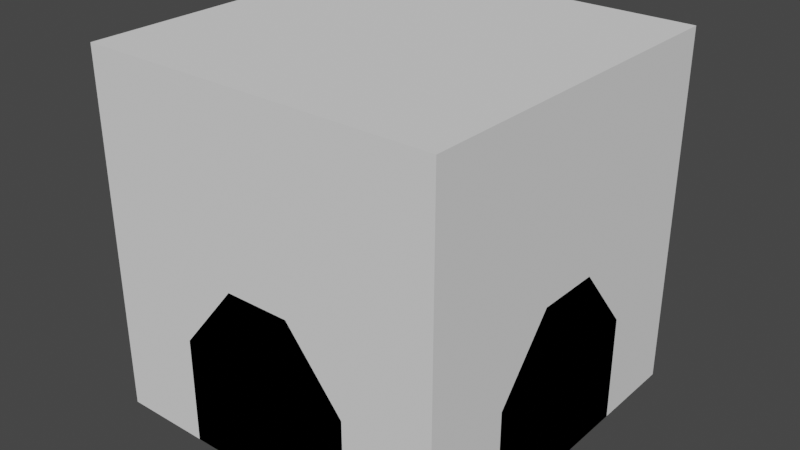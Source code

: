 # Source: Modules.blend  (saved by Blender 2.81.16; exported with 4.5.12 LTS)
import bpy
from mathutils import Matrix  # noqa: F401  (used for matrix-valued properties, if any)

bpy.ops.wm.read_factory_settings(use_empty=True)
scene = bpy.context.scene
scene.name = 'Scene'

# ---- collections
col_base = bpy.data.collections.new('Base'); scene.collection.children.link(col_base)
col_single = bpy.data.collections.new('Single'); scene.collection.children.link(col_single)
col_cap = bpy.data.collections.new('Cap'); scene.collection.children.link(col_cap)
col_double_long = bpy.data.collections.new('Double Long'); scene.collection.children.link(col_double_long)
col_double_corner = bpy.data.collections.new('Double Corner'); scene.collection.children.link(col_double_corner)
col_triple = bpy.data.collections.new('Triple'); scene.collection.children.link(col_triple)
col_quadruple = bpy.data.collections.new('Quadruple'); scene.collection.children.link(col_quadruple)

# ---- world
world_world = bpy.data.worlds.new('World'); scene.world = world_world
world_world.use_nodes = True; world_world.node_tree.nodes.clear()
_N = world_world.node_tree.nodes; _L = world_world.node_tree.links
n0 = _N.new('ShaderNodeOutputWorld'); n0.name = 'World Output'; n0.location = (300, 300)
n1 = _N.new('ShaderNodeBackground'); n1.name = 'Background'; n1.location = (10, 300)
n1.inputs[0].default_value = (0.05088, 0.05088, 0.05088, 1.0)
_L.new(n1.outputs[0], n0.inputs[0])
n0.is_active_output = True
world_world.color = (0.05088, 0.05088, 0.05088)
world_world.use_sun_shadow = False
world_world.sun_shadow_jitter_overblur = 0.0

# ---- meshes
me_cube_001 = bpy.data.meshes.new('Cube.001')
me_cube_001.from_pydata([(-0.5, -0.5, 0.0), (-0.5, -0.5, 1.0), (-0.5, 0.5, 0.0), (-0.5, 0.5, 1.0), (0.5, -0.5, 0.0), (0.5, -0.5, 1.0), (0.5, 0.5, 0.0), (0.5, 0.5, 1.0)], [], [(0, 1, 3, 2), (2, 3, 7, 6), (6, 7, 5, 4), (4, 5, 1, 0), (2, 6, 4, 0), (7, 3, 1, 5)])
_uv = me_cube_001.uv_layers.new(name='UVMap')
_uv.uv.foreach_set('vector', [0.375, 0.0, 0.625, 0.0, 0.625, 0.25, 0.375, 0.25, 0.375, 0.25, 0.625, 0.25, 0.625, 0.5, 0.375, 0.5, 0.375, 0.5, 0.625, 0.5, 0.625, 0.75, 0.375, 0.75, 0.375, 0.75, 0.625, 0.75, 0.625, 1.0, 0.375, 1.0, 0.125, 0.5, 0.375, 0.5, 0.375, 0.75, 0.125, 0.75, 0.625, 0.5, 0.875, 0.5, 0.875, 0.75, 0.625, 0.75])
me_cube_001.use_remesh_fix_poles = True
me_cube_001.use_remesh_preserve_attributes = False
me_cube_001.use_mirror_vertex_groups = False
me_cube_001.update()
me_plane_002 = bpy.data.meshes.new('Plane.002')
me_plane_002.from_pydata([(-1.0, -1.0, 0.0), (1.0, -1.0, 0.0), (-1.0, 1.0, 0.0), (1.0, 1.0, 0.0), (-0.5, -1.0, 0.0), (0.0, -1.0, 0.0), (0.5, -1.0, 0.0), (0.5, 1.0, 0.0), (0.0, 1.0, 0.0), (-0.5, 1.0, 0.0), (-1.0, 0.5, 0.0), (-1.0, 0.0, 0.0), (-1.0, -0.5, 0.0), (1.0, -0.5, 0.0), (1.0, 0.0, 0.0), (1.0, 0.5, 0.0), (-0.5, -0.5, 0.0), (-0.5, 0.0, 0.0), (-0.5, 0.5, 0.0), (0.0, -0.5, 0.0), (0.0, 0.0, 0.0), (0.0, 0.5, 0.0), (0.5, -0.5, 0.0), (0.5, 0.0, 0.0), (0.5, 0.5, 0.0)], [], [(24, 15, 3, 7), (10, 18, 9, 2), (18, 21, 8, 9), (21, 24, 7, 8), (5, 6, 22, 19), (19, 22, 23, 20), (20, 23, 24, 21), (4, 5, 19, 16), (16, 19, 20, 17), (17, 20, 21, 18), (0, 4, 16, 12), (12, 16, 17, 11), (11, 17, 18, 10), (6, 1, 13, 22), (22, 13, 14, 23), (23, 14, 15, 24)])
_uv = me_plane_002.uv_layers.new(name='UVMap')
_uv.uv.foreach_set('vector', [0.75, 0.75, 1.0, 0.75, 1.0, 1.0, 0.75, 1.0, 0.0, 0.75, 0.25, 0.75, 0.25, 1.0, 0.0, 1.0, 0.25, 0.75, 0.5, 0.75, 0.5, 1.0, 0.25, 1.0, 0.5, 0.75, 0.75, 0.75, 0.75, 1.0, 0.5, 1.0, 0.5, 0.0, 0.75, 0.0, 0.75, 0.25, 0.5, 0.25, 0.5, 0.25, 0.75, 0.25, 0.75, 0.5, 0.5, 0.5, 0.5, 0.5, 0.75, 0.5, 0.75, 0.75, 0.5, 0.75, 0.25, 0.0, 0.5, 0.0, 0.5, 0.25, 0.25, 0.25, 0.25, 0.25, 0.5, 0.25, 0.5, 0.5, 0.25, 0.5, 0.25, 0.5, 0.5, 0.5, 0.5, 0.75, 0.25, 0.75, 0.0, 0.0, 0.25, 0.0, 0.25, 0.25, 0.0, 0.25, 0.0, 0.25, 0.25, 0.25, 0.25, 0.5, 0.0, 0.5, 0.0, 0.5, 0.25, 0.5, 0.25, 0.75, 0.0, 0.75, 0.75, 0.0, 1.0, 0.0, 1.0, 0.25, 0.75, 0.25, 0.75, 0.25, 1.0, 0.25, 1.0, 0.5, 0.75, 0.5, 0.75, 0.5, 1.0, 0.5, 1.0, 0.75, 0.75, 0.75])
me_plane_002.use_remesh_fix_poles = True
me_plane_002.use_remesh_preserve_attributes = False
me_plane_002.use_mirror_vertex_groups = False
me_plane_002.update()
me_plane = bpy.data.meshes.new('Plane')
me_plane.from_pydata([(-0.25, -0.25, 0.0), (-0.25, 0.0, 0.0), (-0.25, 0.25, 0.0), (0.0, -0.25, 0.0), (0.0, 0.0, 0.0), (0.0, 0.25, 0.0), (0.25, -0.25, 0.0), (0.25, 0.0, 0.0), (0.25, 0.25, 0.0), (-0.25, -0.25, 0.2983), (-0.25, 0.0, 0.2983), (-0.25, 0.25, 0.2983), (0.0, -0.25, 0.2983), (0.0, 0.25, 0.2983), (0.25, -0.25, 0.2983), (0.25, 0.0, 0.2983), (0.25, 0.25, 0.2983), (-0.09061, -0.09061, 0.4933), (-0.09061, 0.0, 0.4933), (-0.09061, 0.09061, 0.4933), (0.0, -0.09061, 0.4933), (0.0, 0.0, 0.4933), (0.0, 0.09061, 0.4933), (0.09061, -0.09061, 0.4933), (0.09061, 0.0, 0.4933), (0.09061, 0.09061, 0.4933)], [], [(3, 4, 7, 6), (4, 5, 8, 7), (0, 1, 4, 3), (1, 2, 5, 4), (15, 16, 25, 24), (9, 12, 20, 17), (10, 9, 17, 18), (13, 11, 19, 22), (2, 1, 10, 11), (8, 5, 13, 16), (3, 6, 14, 12), (6, 7, 15, 14), (5, 2, 11, 13), (1, 0, 9, 10), (0, 3, 12, 9), (7, 8, 16, 15), (20, 23, 24, 21), (21, 24, 25, 22), (17, 20, 21, 18), (18, 21, 22, 19), (11, 10, 18, 19), (16, 13, 22, 25), (12, 14, 23, 20), (14, 15, 24, 23)])
_uv = me_plane.uv_layers.new(name='UVMap')
_uv.uv.foreach_set('vector', [0.5, 0.25, 0.5, 0.5, 0.75, 0.5, 0.75, 0.25, 0.5, 0.5, 0.5, 0.75, 0.75, 0.75, 0.75, 0.5, 0.25, 0.25, 0.25, 0.5, 0.5, 0.5, 0.5, 0.25, 0.25, 0.5, 0.25, 0.75, 0.5, 0.75, 0.5, 0.5, 0.75, 0.5, 0.75, 0.75, 0.75, 0.75, 0.75, 0.5, 0.25, 0.25, 0.5, 0.25, 0.5, 0.25, 0.25, 0.25, 0.25, 0.5, 0.25, 0.25, 0.25, 0.25, 0.25, 0.5, 0.5, 0.75, 0.25, 0.75, 0.25, 0.75, 0.5, 0.75, 0.25, 0.75, 0.25, 0.5, 0.25, 0.5, 0.25, 0.75, 0.75, 0.75, 0.5, 0.75, 0.5, 0.75, 0.75, 0.75, 0.5, 0.25, 0.75, 0.25, 0.75, 0.25, 0.5, 0.25, 0.75, 0.25, 0.75, 0.5, 0.75, 0.5, 0.75, 0.25, 0.5, 0.75, 0.25, 0.75, 0.25, 0.75, 0.5, 0.75, 0.25, 0.5, 0.25, 0.25, 0.25, 0.25, 0.25, 0.5, 0.25, 0.25, 0.5, 0.25, 0.5, 0.25, 0.25, 0.25, 0.75, 0.5, 0.75, 0.75, 0.75, 0.75, 0.75, 0.5, 0.5, 0.25, 0.75, 0.25, 0.75, 0.5, 0.5, 0.5, 0.5, 0.5, 0.75, 0.5, 0.75, 0.75, 0.5, 0.75, 0.25, 0.25, 0.5, 0.25, 0.5, 0.5, 0.25, 0.5, 0.25, 0.5, 0.5, 0.5, 0.5, 0.75, 0.25, 0.75, 0.25, 0.75, 0.25, 0.5, 0.25, 0.5, 0.25, 0.75, 0.75, 0.75, 0.5, 0.75, 0.5, 0.75, 0.75, 0.75, 0.5, 0.25, 0.75, 0.25, 0.75, 0.25, 0.5, 0.25, 0.75, 0.25, 0.75, 0.5, 0.75, 0.5, 0.75, 0.25])
me_plane.use_remesh_fix_poles = True
me_plane.use_remesh_preserve_attributes = False
me_plane.use_mirror_vertex_groups = False
me_plane.update()
me_plane_008 = bpy.data.meshes.new('Plane.008')
me_plane_008.from_pydata([(-0.25, -0.25, 0.0), (-0.25, 0.0, 0.0), (-0.25, 0.25, 0.0), (0.0, -0.25, 0.0), (0.0, 0.0, 0.0), (0.0, 0.25, 0.0), (0.5, -0.25, 0.0), (0.5, 0.0, 0.0), (0.5, 0.25, 0.0), (-0.25, -0.25, 0.2983), (-0.25, 0.0, 0.2983), (-0.25, 0.25, 0.2983), (0.0, -0.25, 0.2983), (0.0, 0.25, 0.2983), (0.5, -0.25, 0.2983), (0.5, 0.0, 0.2983), (0.5, 0.25, 0.2983), (-0.09061, -0.09061, 0.4933), (-0.09061, 0.0, 0.4933), (-0.09061, 0.09061, 0.4933), (0.0, -0.09061, 0.4933), (0.0, 0.0, 0.4933), (0.0, 0.09061, 0.4933), (0.5, -0.09061, 0.4933), (0.5, 0.0, 0.4933), (0.5, 0.09061, 0.4933)], [], [(3, 4, 7, 6), (4, 5, 8, 7), (0, 1, 4, 3), (1, 2, 5, 4), (15, 16, 25, 24), (9, 12, 20, 17), (10, 9, 17, 18), (13, 11, 19, 22), (2, 1, 10, 11), (8, 5, 13, 16), (3, 6, 14, 12), (6, 7, 15, 14), (5, 2, 11, 13), (1, 0, 9, 10), (0, 3, 12, 9), (7, 8, 16, 15), (20, 23, 24, 21), (21, 24, 25, 22), (17, 20, 21, 18), (18, 21, 22, 19), (11, 10, 18, 19), (16, 13, 22, 25), (12, 14, 23, 20), (14, 15, 24, 23)])
_uv = me_plane_008.uv_layers.new(name='UVMap')
_uv.uv.foreach_set('vector', [0.5, 0.25, 0.5, 0.5, 0.75, 0.5, 0.75, 0.25, 0.5, 0.5, 0.5, 0.75, 0.75, 0.75, 0.75, 0.5, 0.25, 0.25, 0.25, 0.5, 0.5, 0.5, 0.5, 0.25, 0.25, 0.5, 0.25, 0.75, 0.5, 0.75, 0.5, 0.5, 0.75, 0.5, 0.75, 0.75, 0.75, 0.75, 0.75, 0.5, 0.25, 0.25, 0.5, 0.25, 0.5, 0.25, 0.25, 0.25, 0.25, 0.5, 0.25, 0.25, 0.25, 0.25, 0.25, 0.5, 0.5, 0.75, 0.25, 0.75, 0.25, 0.75, 0.5, 0.75, 0.25, 0.75, 0.25, 0.5, 0.25, 0.5, 0.25, 0.75, 0.75, 0.75, 0.5, 0.75, 0.5, 0.75, 0.75, 0.75, 0.5, 0.25, 0.75, 0.25, 0.75, 0.25, 0.5, 0.25, 0.75, 0.25, 0.75, 0.5, 0.75, 0.5, 0.75, 0.25, 0.5, 0.75, 0.25, 0.75, 0.25, 0.75, 0.5, 0.75, 0.25, 0.5, 0.25, 0.25, 0.25, 0.25, 0.25, 0.5, 0.25, 0.25, 0.5, 0.25, 0.5, 0.25, 0.25, 0.25, 0.75, 0.5, 0.75, 0.75, 0.75, 0.75, 0.75, 0.5, 0.5, 0.25, 0.75, 0.25, 0.75, 0.5, 0.5, 0.5, 0.5, 0.5, 0.75, 0.5, 0.75, 0.75, 0.5, 0.75, 0.25, 0.25, 0.5, 0.25, 0.5, 0.5, 0.25, 0.5, 0.25, 0.5, 0.5, 0.5, 0.5, 0.75, 0.25, 0.75, 0.25, 0.75, 0.25, 0.5, 0.25, 0.5, 0.25, 0.75, 0.75, 0.75, 0.5, 0.75, 0.5, 0.75, 0.75, 0.75, 0.5, 0.25, 0.75, 0.25, 0.75, 0.25, 0.5, 0.25, 0.75, 0.25, 0.75, 0.5, 0.75, 0.5, 0.75, 0.25])
me_plane_008.use_remesh_fix_poles = True
me_plane_008.use_remesh_preserve_attributes = False
me_plane_008.use_mirror_vertex_groups = False
me_plane_008.update()
me_plane_004 = bpy.data.meshes.new('Plane.004')
me_plane_004.from_pydata([(0.0, -0.25, 0.2983), (-0.25, 0.25, 0.2983), (-0.25, -0.25, 0.2983), (0.5, 0.25, 0.2983), (0.5, 0.0, 0.2983), (0.5, -0.25, 0.2983), (-0.5, -0.25, 0.2983), (-0.5, 0.0, 0.2983), (-0.5, 0.25, 0.2983), (-0.5, 0.25, 0.0), (-0.5, 0.0, 0.0), (-0.5, -0.25, 0.0), (0.5, -0.25, 0.0), (0.5, 0.0, 0.0), (0.5, 0.25, 0.0), (-0.25, -0.25, 0.0), (-0.25, 0.0, 0.0), (-0.25, 0.25, 0.0), (0.0, -0.25, 0.0), (0.0, 0.0, 0.0), (0.0, 0.25, 0.0), (0.25, -0.25, 0.0), (0.25, 0.0, 0.0), (0.25, 0.25, 0.0), (0.0, 0.25, 0.2983), (0.25, -0.25, 0.2983), (0.25, 0.25, 0.2983), (0.0, -0.09061, 0.4933), (-0.25, 0.09061, 0.4933), (-0.25, 0.0, 0.4933), (-0.25, -0.09061, 0.4933), (0.5, 0.09061, 0.4933), (0.5, 0.0, 0.4933), (0.5, -0.09061, 0.4933), (-0.5, -0.09061, 0.4933), (-0.5, 0.0, 0.4933), (-0.5, 0.09061, 0.4933), (0.0, 0.0, 0.4933), (0.0, 0.09061, 0.4933), (0.25, -0.09061, 0.4933), (0.25, 0.0, 0.4933), (0.25, 0.09061, 0.4933)], [], [(25, 5, 33, 39), (8, 7, 35, 36), (2, 0, 27, 30), (26, 24, 38, 41), (1, 8, 36, 28), (18, 19, 22, 21), (19, 20, 23, 22), (5, 4, 32, 33), (15, 16, 19, 18), (16, 17, 20, 19), (3, 26, 41, 31), (11, 10, 16, 15), (10, 9, 17, 16), (4, 3, 31, 32), (21, 22, 13, 12), (22, 23, 14, 13), (10, 11, 6, 7), (14, 23, 26, 3), (17, 9, 8, 1), (20, 17, 1, 24), (23, 20, 24, 26), (21, 12, 5, 25), (12, 13, 4, 5), (11, 15, 2, 6), (15, 18, 0, 2), (9, 10, 7, 8), (18, 21, 25, 0), (13, 14, 3, 4), (34, 30, 29, 35), (35, 29, 28, 36), (27, 39, 40, 37), (37, 40, 41, 38), (30, 27, 37, 29), (29, 37, 38, 28), (40, 32, 31, 41), (39, 33, 32, 40), (0, 25, 39, 27), (6, 2, 30, 34), (7, 6, 34, 35), (24, 1, 28, 38)])
_uv = me_plane_004.uv_layers.new(name='UVMap')
_uv.uv.foreach_set('vector', [0.75, 0.25, 1.0, 0.25, 1.0, 0.25, 0.75, 0.25, 0.0, 0.75, 0.0, 0.5, 0.0, 0.5, 0.0, 0.75, 0.25, 0.25, 0.5, 0.25, 0.5, 0.25, 0.25, 0.25, 0.75, 0.75, 0.5, 0.75, 0.5, 0.75, 0.75, 0.75, 0.25, 0.75, 0.0, 0.75, 0.0, 0.75, 0.25, 0.75, 0.5, 0.25, 0.5, 0.5, 0.75, 0.5, 0.75, 0.25, 0.5, 0.5, 0.5, 0.75, 0.75, 0.75, 0.75, 0.5, 1.0, 0.25, 1.0, 0.5, 1.0, 0.5, 1.0, 0.25, 0.25, 0.25, 0.25, 0.5, 0.5, 0.5, 0.5, 0.25, 0.25, 0.5, 0.25, 0.75, 0.5, 0.75, 0.5, 0.5, 1.0, 0.75, 0.75, 0.75, 0.75, 0.75, 1.0, 0.75, 0.0, 0.25, 0.0, 0.5, 0.25, 0.5, 0.25, 0.25, 0.0, 0.5, 0.0, 0.75, 0.25, 0.75, 0.25, 0.5, 1.0, 0.5, 1.0, 0.75, 1.0, 0.75, 1.0, 0.5, 0.75, 0.25, 0.75, 0.5, 1.0, 0.5, 1.0, 0.25, 0.75, 0.5, 0.75, 0.75, 1.0, 0.75, 1.0, 0.5, 0.0, 0.5, 0.0, 0.25, 0.0, 0.25, 0.0, 0.5, 1.0, 0.75, 0.75, 0.75, 0.75, 0.75, 1.0, 0.75, 0.25, 0.75, 0.0, 0.75, 0.0, 0.75, 0.25, 0.75, 0.5, 0.75, 0.25, 0.75, 0.25, 0.75, 0.5, 0.75, 0.75, 0.75, 0.5, 0.75, 0.5, 0.75, 0.75, 0.75, 0.75, 0.25, 1.0, 0.25, 1.0, 0.25, 0.75, 0.25, 1.0, 0.25, 1.0, 0.5, 1.0, 0.5, 1.0, 0.25, 0.0, 0.25, 0.25, 0.25, 0.25, 0.25, 0.0, 0.25, 0.25, 0.25, 0.5, 0.25, 0.5, 0.25, 0.25, 0.25, 0.0, 0.75, 0.0, 0.5, 0.0, 0.5, 0.0, 0.75, 0.5, 0.25, 0.75, 0.25, 0.75, 0.25, 0.5, 0.25, 1.0, 0.5, 1.0, 0.75, 1.0, 0.75, 1.0, 0.5, 0.0, 0.25, 0.25, 0.25, 0.25, 0.5, 0.0, 0.5, 0.0, 0.5, 0.25, 0.5, 0.25, 0.75, 0.0, 0.75, 0.5, 0.25, 0.75, 0.25, 0.75, 0.5, 0.5, 0.5, 0.5, 0.5, 0.75, 0.5, 0.75, 0.75, 0.5, 0.75, 0.25, 0.25, 0.5, 0.25, 0.5, 0.5, 0.25, 0.5, 0.25, 0.5, 0.5, 0.5, 0.5, 0.75, 0.25, 0.75, 0.75, 0.5, 1.0, 0.5, 1.0, 0.75, 0.75, 0.75, 0.75, 0.25, 1.0, 0.25, 1.0, 0.5, 0.75, 0.5, 0.5, 0.25, 0.75, 0.25, 0.75, 0.25, 0.5, 0.25, 0.0, 0.25, 0.25, 0.25, 0.25, 0.25, 0.0, 0.25, 0.0, 0.5, 0.0, 0.25, 0.0, 0.25, 0.0, 0.5, 0.5, 0.75, 0.25, 0.75, 0.25, 0.75, 0.5, 0.75])
me_plane_004.use_remesh_fix_poles = True
me_plane_004.use_remesh_preserve_attributes = False
me_plane_004.use_mirror_vertex_groups = False
me_plane_004.update()
me_plane_005 = bpy.data.meshes.new('Plane.005')
me_plane_005.from_pydata([(0.25, 0.5, 0.0), (0.0, 0.5, 0.0), (-0.25, 0.5, 0.0), (0.5, -0.25, 0.0), (0.5, 0.0, 0.0), (0.5, 0.25, 0.0), (-0.25, -0.25, 0.0), (-0.25, 0.0, 0.0), (-0.25, 0.25, 0.0), (0.0, -0.25, 0.0), (0.0, 0.0, 0.0), (0.0, 0.25, 0.0), (0.25, -0.25, 0.0), (0.25, 0.0, 0.0), (0.25, 0.25, 0.0), (0.25, 0.5, 0.2983), (0.0, 0.5, 0.2983), (-0.25, 0.5, 0.2983), (0.5, -0.25, 0.2983), (0.5, 0.0, 0.2983), (0.5, 0.25, 0.2983), (-0.25, -0.25, 0.2983), (-0.25, 0.0, 0.2983), (-0.25, 0.25, 0.2983), (0.0, -0.25, 0.2983), (0.25, -0.25, 0.2983), (0.25, 0.25, 0.2983), (0.09061, 0.5, 0.4933), (0.0, 0.5, 0.4933), (-0.09061, 0.5, 0.4933), (0.5, -0.09061, 0.4933), (0.5, 0.0, 0.4933), (0.5, 0.09061, 0.4933), (-0.09061, -0.09061, 0.4933), (-0.09061, 0.0, 0.4933), (-0.09061, 0.09061, 0.4933), (0.0, -0.09061, 0.4933), (0.0, 0.0, 0.4933), (0.0, 0.09061, 0.4933), (0.09061, -0.09061, 0.4933), (0.09061, 0.0, 0.4933), (0.09061, 0.09061, 0.4933)], [], [(8, 2, 1, 11), (11, 1, 0, 14), (9, 10, 13, 12), (10, 11, 14, 13), (6, 7, 10, 9), (7, 8, 11, 10), (12, 13, 4, 3), (13, 14, 5, 4), (22, 21, 33, 34), (15, 16, 28, 27), (24, 25, 39, 36), (19, 20, 32, 31), (21, 24, 36, 33), (17, 23, 35, 29), (25, 18, 30, 39), (18, 19, 31, 30), (0, 1, 16, 15), (7, 6, 21, 22), (5, 14, 26, 20), (14, 0, 15, 26), (1, 2, 17, 16), (8, 7, 22, 23), (3, 4, 19, 18), (12, 3, 18, 25), (2, 8, 23, 17), (6, 9, 24, 21), (4, 5, 20, 19), (9, 12, 25, 24), (35, 38, 28, 29), (38, 41, 27, 28), (36, 39, 40, 37), (37, 40, 41, 38), (33, 36, 37, 34), (34, 37, 38, 35), (39, 30, 31, 40), (40, 31, 32, 41), (20, 26, 41, 32), (26, 15, 27, 41), (16, 17, 29, 28), (23, 22, 34, 35)])
_uv = me_plane_005.uv_layers.new(name='UVMap')
_uv.uv.foreach_set('vector', [0.25, 0.75, 0.25, 1.0, 0.5, 1.0, 0.5, 0.75, 0.5, 0.75, 0.5, 1.0, 0.75, 1.0, 0.75, 0.75, 0.5, 0.25, 0.5, 0.5, 0.75, 0.5, 0.75, 0.25, 0.5, 0.5, 0.5, 0.75, 0.75, 0.75, 0.75, 0.5, 0.25, 0.25, 0.25, 0.5, 0.5, 0.5, 0.5, 0.25, 0.25, 0.5, 0.25, 0.75, 0.5, 0.75, 0.5, 0.5, 0.75, 0.25, 0.75, 0.5, 1.0, 0.5, 1.0, 0.25, 0.75, 0.5, 0.75, 0.75, 1.0, 0.75, 1.0, 0.5, 0.25, 0.5, 0.25, 0.25, 0.25, 0.25, 0.25, 0.5, 0.75, 1.0, 0.5, 1.0, 0.5, 1.0, 0.75, 1.0, 0.5, 0.25, 0.75, 0.25, 0.75, 0.25, 0.5, 0.25, 1.0, 0.5, 1.0, 0.75, 1.0, 0.75, 1.0, 0.5, 0.25, 0.25, 0.5, 0.25, 0.5, 0.25, 0.25, 0.25, 0.25, 1.0, 0.25, 0.75, 0.25, 0.75, 0.25, 1.0, 0.75, 0.25, 1.0, 0.25, 1.0, 0.25, 0.75, 0.25, 1.0, 0.25, 1.0, 0.5, 1.0, 0.5, 1.0, 0.25, 0.75, 1.0, 0.5, 1.0, 0.5, 1.0, 0.75, 1.0, 0.25, 0.5, 0.25, 0.25, 0.25, 0.25, 0.25, 0.5, 1.0, 0.75, 0.75, 0.75, 0.75, 0.75, 1.0, 0.75, 0.75, 0.75, 0.75, 1.0, 0.75, 1.0, 0.75, 0.75, 0.5, 1.0, 0.25, 1.0, 0.25, 1.0, 0.5, 1.0, 0.25, 0.75, 0.25, 0.5, 0.25, 0.5, 0.25, 0.75, 1.0, 0.25, 1.0, 0.5, 1.0, 0.5, 1.0, 0.25, 0.75, 0.25, 1.0, 0.25, 1.0, 0.25, 0.75, 0.25, 0.25, 1.0, 0.25, 0.75, 0.25, 0.75, 0.25, 1.0, 0.25, 0.25, 0.5, 0.25, 0.5, 0.25, 0.25, 0.25, 1.0, 0.5, 1.0, 0.75, 1.0, 0.75, 1.0, 0.5, 0.5, 0.25, 0.75, 0.25, 0.75, 0.25, 0.5, 0.25, 0.25, 0.75, 0.5, 0.75, 0.5, 1.0, 0.25, 1.0, 0.5, 0.75, 0.75, 0.75, 0.75, 1.0, 0.5, 1.0, 0.5, 0.25, 0.75, 0.25, 0.75, 0.5, 0.5, 0.5, 0.5, 0.5, 0.75, 0.5, 0.75, 0.75, 0.5, 0.75, 0.25, 0.25, 0.5, 0.25, 0.5, 0.5, 0.25, 0.5, 0.25, 0.5, 0.5, 0.5, 0.5, 0.75, 0.25, 0.75, 0.75, 0.25, 1.0, 0.25, 1.0, 0.5, 0.75, 0.5, 0.75, 0.5, 1.0, 0.5, 1.0, 0.75, 0.75, 0.75, 1.0, 0.75, 0.75, 0.75, 0.75, 0.75, 1.0, 0.75, 0.75, 0.75, 0.75, 1.0, 0.75, 1.0, 0.75, 0.75, 0.5, 1.0, 0.25, 1.0, 0.25, 1.0, 0.5, 1.0, 0.25, 0.75, 0.25, 0.5, 0.25, 0.5, 0.25, 0.75])
me_plane_005.use_remesh_fix_poles = True
me_plane_005.use_remesh_preserve_attributes = False
me_plane_005.use_mirror_vertex_groups = False
me_plane_005.update()
me_plane_006 = bpy.data.meshes.new('Plane.006')
me_plane_006.from_pydata([(0.5, -0.25, 0.2983), (-0.5, -0.25, 0.2983), (-0.5, 0.0, 0.2983), (-0.5, 0.25, 0.2983), (-0.25, 0.5, 0.2983), (0.0, 0.5, 0.2983), (0.25, 0.5, 0.2983), (0.25, 0.5, 0.0), (0.0, 0.5, 0.0), (-0.25, 0.5, 0.0), (-0.5, 0.25, 0.0), (-0.5, 0.0, 0.0), (-0.5, -0.25, 0.0), (0.5, -0.25, 0.0), (0.5, 0.0, 0.0), (0.5, 0.25, 0.0), (-0.25, -0.25, 0.0), (-0.25, 0.0, 0.0), (-0.25, 0.25, 0.0), (0.0, -0.25, 0.0), (0.0, 0.0, 0.0), (0.0, 0.25, 0.0), (0.25, -0.25, 0.0), (0.25, 0.0, 0.0), (0.25, 0.25, 0.0), (0.5, 0.0, 0.2983), (0.5, 0.25, 0.2983), (-0.25, -0.25, 0.2983), (-0.25, 0.25, 0.2983), (0.0, -0.25, 0.2983), (0.25, -0.25, 0.2983), (0.25, 0.25, 0.2983), (0.5, -0.09061, 0.4933), (-0.5, -0.09061, 0.4933), (-0.5, 0.0, 0.4933), (-0.5, 0.09061, 0.4933), (-0.09061, 0.5, 0.4933), (0.0, 0.5, 0.4933), (0.09061, 0.5, 0.4933), (0.5, 0.0, 0.4933), (0.5, 0.09061, 0.4933), (-0.09061, -0.09061, 0.4933), (-0.09061, 0.0, 0.4933), (-0.09061, 0.09061, 0.4933), (0.0, -0.09061, 0.4933), (0.0, 0.0, 0.4933), (0.0, 0.09061, 0.4933), (0.09061, -0.09061, 0.4933), (0.09061, 0.0, 0.4933), (0.09061, 0.09061, 0.4933)], [], [(30, 0, 32, 47), (4, 28, 43, 36), (18, 9, 8, 21), (21, 8, 7, 24), (28, 3, 35, 43), (19, 20, 23, 22), (20, 21, 24, 23), (0, 25, 39, 32), (16, 17, 20, 19), (17, 18, 21, 20), (29, 30, 47, 44), (12, 11, 17, 16), (11, 10, 18, 17), (31, 6, 38, 49), (22, 23, 14, 13), (23, 24, 15, 14), (1, 27, 41, 33), (25, 26, 40, 39), (6, 5, 37, 38), (2, 1, 33, 34), (15, 24, 31, 26), (13, 14, 25, 0), (9, 18, 28, 4), (14, 15, 26, 25), (12, 16, 27, 1), (24, 7, 6, 31), (19, 22, 30, 29), (18, 10, 3, 28), (10, 11, 2, 3), (22, 13, 0, 30), (11, 12, 1, 2), (7, 8, 5, 6), (16, 19, 29, 27), (8, 9, 4, 5), (44, 47, 48, 45), (45, 48, 49, 46), (43, 46, 37, 36), (46, 49, 38, 37), (42, 45, 46, 43), (41, 44, 45, 42), (33, 41, 42, 34), (34, 42, 43, 35), (47, 32, 39, 48), (48, 39, 40, 49), (3, 2, 34, 35), (5, 4, 36, 37), (27, 29, 44, 41), (26, 31, 49, 40)])
_uv = me_plane_006.uv_layers.new(name='UVMap')
_uv.uv.foreach_set('vector', [0.75, 0.25, 1.0, 0.25, 1.0, 0.25, 0.75, 0.25, 0.25, 1.0, 0.25, 0.75, 0.25, 0.75, 0.25, 1.0, 0.25, 0.75, 0.25, 1.0, 0.5, 1.0, 0.5, 0.75, 0.5, 0.75, 0.5, 1.0, 0.75, 1.0, 0.75, 0.75, 0.25, 0.75, 0.0, 0.75, 0.0, 0.75, 0.25, 0.75, 0.5, 0.25, 0.5, 0.5, 0.75, 0.5, 0.75, 0.25, 0.5, 0.5, 0.5, 0.75, 0.75, 0.75, 0.75, 0.5, 1.0, 0.25, 1.0, 0.5, 1.0, 0.5, 1.0, 0.25, 0.25, 0.25, 0.25, 0.5, 0.5, 0.5, 0.5, 0.25, 0.25, 0.5, 0.25, 0.75, 0.5, 0.75, 0.5, 0.5, 0.5, 0.25, 0.75, 0.25, 0.75, 0.25, 0.5, 0.25, 0.0, 0.25, 0.0, 0.5, 0.25, 0.5, 0.25, 0.25, 0.0, 0.5, 0.0, 0.75, 0.25, 0.75, 0.25, 0.5, 0.75, 0.75, 0.75, 1.0, 0.75, 1.0, 0.75, 0.75, 0.75, 0.25, 0.75, 0.5, 1.0, 0.5, 1.0, 0.25, 0.75, 0.5, 0.75, 0.75, 1.0, 0.75, 1.0, 0.5, 0.0, 0.25, 0.25, 0.25, 0.25, 0.25, 0.0, 0.25, 1.0, 0.5, 1.0, 0.75, 1.0, 0.75, 1.0, 0.5, 0.75, 1.0, 0.5, 1.0, 0.5, 1.0, 0.75, 1.0, 0.0, 0.5, 0.0, 0.25, 0.0, 0.25, 0.0, 0.5, 1.0, 0.75, 0.75, 0.75, 0.75, 0.75, 1.0, 0.75, 1.0, 0.25, 1.0, 0.5, 1.0, 0.5, 1.0, 0.25, 0.25, 1.0, 0.25, 0.75, 0.25, 0.75, 0.25, 1.0, 1.0, 0.5, 1.0, 0.75, 1.0, 0.75, 1.0, 0.5, 0.0, 0.25, 0.25, 0.25, 0.25, 0.25, 0.0, 0.25, 0.75, 0.75, 0.75, 1.0, 0.75, 1.0, 0.75, 0.75, 0.5, 0.25, 0.75, 0.25, 0.75, 0.25, 0.5, 0.25, 0.25, 0.75, 0.0, 0.75, 0.0, 0.75, 0.25, 0.75, 0.0, 0.75, 0.0, 0.5, 0.0, 0.5, 0.0, 0.75, 0.75, 0.25, 1.0, 0.25, 1.0, 0.25, 0.75, 0.25, 0.0, 0.5, 0.0, 0.25, 0.0, 0.25, 0.0, 0.5, 0.75, 1.0, 0.5, 1.0, 0.5, 1.0, 0.75, 1.0, 0.25, 0.25, 0.5, 0.25, 0.5, 0.25, 0.25, 0.25, 0.5, 1.0, 0.25, 1.0, 0.25, 1.0, 0.5, 1.0, 0.5, 0.25, 0.75, 0.25, 0.75, 0.5, 0.5, 0.5, 0.5, 0.5, 0.75, 0.5, 0.75, 0.75, 0.5, 0.75, 0.25, 0.75, 0.5, 0.75, 0.5, 1.0, 0.25, 1.0, 0.5, 0.75, 0.75, 0.75, 0.75, 1.0, 0.5, 1.0, 0.25, 0.5, 0.5, 0.5, 0.5, 0.75, 0.25, 0.75, 0.25, 0.25, 0.5, 0.25, 0.5, 0.5, 0.25, 0.5, 0.0, 0.25, 0.25, 0.25, 0.25, 0.5, 0.0, 0.5, 0.0, 0.5, 0.25, 0.5, 0.25, 0.75, 0.0, 0.75, 0.75, 0.25, 1.0, 0.25, 1.0, 0.5, 0.75, 0.5, 0.75, 0.5, 1.0, 0.5, 1.0, 0.75, 0.75, 0.75, 0.0, 0.75, 0.0, 0.5, 0.0, 0.5, 0.0, 0.75, 0.5, 1.0, 0.25, 1.0, 0.25, 1.0, 0.5, 1.0, 0.25, 0.25, 0.5, 0.25, 0.5, 0.25, 0.25, 0.25, 1.0, 0.75, 0.75, 0.75, 0.75, 0.75, 1.0, 0.75])
me_plane_006.use_remesh_fix_poles = True
me_plane_006.use_remesh_preserve_attributes = False
me_plane_006.use_mirror_vertex_groups = False
me_plane_006.update()
me_plane_007 = bpy.data.meshes.new('Plane.007')
me_plane_007.from_pydata([(0.25, 0.5, 0.2983), (0.25, -0.5, 0.2983), (0.0, -0.5, 0.2983), (-0.25, -0.5, 0.2983), (-0.25, -0.5, 0.0), (0.0, -0.5, 0.0), (0.25, -0.5, 0.0), (0.25, 0.5, 0.0), (0.0, 0.5, 0.0), (-0.25, 0.5, 0.0), (-0.5, 0.25, 0.0), (-0.5, 0.0, 0.0), (-0.5, -0.25, 0.0), (0.5, -0.25, 0.0), (0.5, 0.0, 0.0), (0.5, 0.25, 0.0), (-0.25, -0.25, 0.0), (-0.25, 0.0, 0.0), (-0.25, 0.25, 0.0), (0.0, -0.25, 0.0), (0.0, 0.0, 0.0), (0.0, 0.25, 0.0), (0.25, -0.25, 0.0), (0.25, 0.0, 0.0), (0.25, 0.25, 0.0), (0.0, 0.5, 0.2983), (-0.25, 0.5, 0.2983), (-0.5, 0.25, 0.2983), (-0.5, 0.0, 0.2983), (-0.5, -0.25, 0.2983), (0.5, -0.25, 0.2983), (0.5, 0.0, 0.2983), (0.5, 0.25, 0.2983), (-0.25, -0.25, 0.2983), (-0.25, 0.25, 0.2983), (0.25, -0.25, 0.2983), (0.25, 0.25, 0.2983), (0.09061, 0.5, 0.4933), (0.09061, -0.5, 0.4933), (0.0, -0.5, 0.4933), (-0.09061, -0.5, 0.4933), (0.0, 0.5, 0.4933), (-0.09061, 0.5, 0.4933), (-0.5, 0.09061, 0.4933), (-0.5, 0.0, 0.4933), (-0.5, -0.09061, 0.4933), (0.5, -0.09061, 0.4933), (0.5, 0.0, 0.4933), (0.5, 0.09061, 0.4933), (-0.09061, -0.09061, 0.4933), (-0.09061, 0.0, 0.4933), (-0.09061, 0.09061, 0.4933), (0.0, -0.09061, 0.4933), (0.0, 0.0, 0.4933), (0.0, 0.09061, 0.4933), (0.09061, -0.09061, 0.4933), (0.09061, 0.0, 0.4933), (0.09061, 0.09061, 0.4933)], [], [(29, 33, 49, 45), (33, 3, 40, 49), (18, 9, 8, 21), (21, 8, 7, 24), (5, 19, 22, 6), (19, 20, 23, 22), (20, 21, 24, 23), (4, 16, 19, 5), (16, 17, 20, 19), (17, 18, 21, 20), (0, 25, 41, 37), (12, 11, 17, 16), (11, 10, 18, 17), (31, 32, 48, 47), (22, 23, 14, 13), (23, 24, 15, 14), (1, 35, 55, 38), (30, 31, 47, 46), (36, 0, 37, 57), (32, 36, 57, 48), (25, 26, 42, 41), (28, 29, 45, 44), (2, 1, 38, 39), (35, 30, 46, 55), (15, 24, 36, 32), (13, 14, 31, 30), (9, 18, 34, 26), (6, 22, 35, 1), (14, 15, 32, 31), (16, 4, 3, 33), (12, 16, 33, 29), (24, 7, 0, 36), (4, 5, 2, 3), (5, 6, 1, 2), (18, 10, 27, 34), (10, 11, 28, 27), (22, 13, 30, 35), (11, 12, 29, 28), (7, 8, 25, 0), (8, 9, 26, 25), (51, 54, 41, 42), (54, 57, 37, 41), (52, 55, 56, 53), (39, 38, 55, 52), (53, 56, 57, 54), (40, 39, 52, 49), (49, 52, 53, 50), (50, 53, 54, 51), (45, 49, 50, 44), (44, 50, 51, 43), (55, 46, 47, 56), (56, 47, 48, 57), (3, 2, 39, 40), (27, 28, 44, 43), (34, 27, 43, 51), (26, 34, 51, 42)])
_uv = me_plane_007.uv_layers.new(name='UVMap')
_uv.uv.foreach_set('vector', [0.0, 0.25, 0.25, 0.25, 0.25, 0.25, 0.0, 0.25, 0.25, 0.25, 0.25, 0.0, 0.25, 0.0, 0.25, 0.25, 0.25, 0.75, 0.25, 1.0, 0.5, 1.0, 0.5, 0.75, 0.5, 0.75, 0.5, 1.0, 0.75, 1.0, 0.75, 0.75, 0.5, 0.0, 0.5, 0.25, 0.75, 0.25, 0.75, 0.0, 0.5, 0.25, 0.5, 0.5, 0.75, 0.5, 0.75, 0.25, 0.5, 0.5, 0.5, 0.75, 0.75, 0.75, 0.75, 0.5, 0.25, 0.0, 0.25, 0.25, 0.5, 0.25, 0.5, 0.0, 0.25, 0.25, 0.25, 0.5, 0.5, 0.5, 0.5, 0.25, 0.25, 0.5, 0.25, 0.75, 0.5, 0.75, 0.5, 0.5, 0.75, 1.0, 0.5, 1.0, 0.5, 1.0, 0.75, 1.0, 0.0, 0.25, 0.0, 0.5, 0.25, 0.5, 0.25, 0.25, 0.0, 0.5, 0.0, 0.75, 0.25, 0.75, 0.25, 0.5, 1.0, 0.5, 1.0, 0.75, 1.0, 0.75, 1.0, 0.5, 0.75, 0.25, 0.75, 0.5, 1.0, 0.5, 1.0, 0.25, 0.75, 0.5, 0.75, 0.75, 1.0, 0.75, 1.0, 0.5, 0.75, 0.0, 0.75, 0.25, 0.75, 0.25, 0.75, 0.0, 1.0, 0.25, 1.0, 0.5, 1.0, 0.5, 1.0, 0.25, 0.75, 0.75, 0.75, 1.0, 0.75, 1.0, 0.75, 0.75, 1.0, 0.75, 0.75, 0.75, 0.75, 0.75, 1.0, 0.75, 0.5, 1.0, 0.25, 1.0, 0.25, 1.0, 0.5, 1.0, 0.0, 0.5, 0.0, 0.25, 0.0, 0.25, 0.0, 0.5, 0.5, 0.0, 0.75, 0.0, 0.75, 0.0, 0.5, 0.0, 0.75, 0.25, 1.0, 0.25, 1.0, 0.25, 0.75, 0.25, 1.0, 0.75, 0.75, 0.75, 0.75, 0.75, 1.0, 0.75, 1.0, 0.25, 1.0, 0.5, 1.0, 0.5, 1.0, 0.25, 0.25, 1.0, 0.25, 0.75, 0.25, 0.75, 0.25, 1.0, 0.75, 0.0, 0.75, 0.25, 0.75, 0.25, 0.75, 0.0, 1.0, 0.5, 1.0, 0.75, 1.0, 0.75, 1.0, 0.5, 0.25, 0.25, 0.25, 0.0, 0.25, 0.0, 0.25, 0.25, 0.0, 0.25, 0.25, 0.25, 0.25, 0.25, 0.0, 0.25, 0.75, 0.75, 0.75, 1.0, 0.75, 1.0, 0.75, 0.75, 0.25, 0.0, 0.5, 0.0, 0.5, 0.0, 0.25, 0.0, 0.5, 0.0, 0.75, 0.0, 0.75, 0.0, 0.5, 0.0, 0.25, 0.75, 0.0, 0.75, 0.0, 0.75, 0.25, 0.75, 0.0, 0.75, 0.0, 0.5, 0.0, 0.5, 0.0, 0.75, 0.75, 0.25, 1.0, 0.25, 1.0, 0.25, 0.75, 0.25, 0.0, 0.5, 0.0, 0.25, 0.0, 0.25, 0.0, 0.5, 0.75, 1.0, 0.5, 1.0, 0.5, 1.0, 0.75, 1.0, 0.5, 1.0, 0.25, 1.0, 0.25, 1.0, 0.5, 1.0, 0.25, 0.75, 0.5, 0.75, 0.5, 1.0, 0.25, 1.0, 0.5, 0.75, 0.75, 0.75, 0.75, 1.0, 0.5, 1.0, 0.5, 0.25, 0.75, 0.25, 0.75, 0.5, 0.5, 0.5, 0.5, 0.0, 0.75, 0.0, 0.75, 0.25, 0.5, 0.25, 0.5, 0.5, 0.75, 0.5, 0.75, 0.75, 0.5, 0.75, 0.25, 0.0, 0.5, 0.0, 0.5, 0.25, 0.25, 0.25, 0.25, 0.25, 0.5, 0.25, 0.5, 0.5, 0.25, 0.5, 0.25, 0.5, 0.5, 0.5, 0.5, 0.75, 0.25, 0.75, 0.0, 0.25, 0.25, 0.25, 0.25, 0.5, 0.0, 0.5, 0.0, 0.5, 0.25, 0.5, 0.25, 0.75, 0.0, 0.75, 0.75, 0.25, 1.0, 0.25, 1.0, 0.5, 0.75, 0.5, 0.75, 0.5, 1.0, 0.5, 1.0, 0.75, 0.75, 0.75, 0.25, 0.0, 0.5, 0.0, 0.5, 0.0, 0.25, 0.0, 0.0, 0.75, 0.0, 0.5, 0.0, 0.5, 0.0, 0.75, 0.25, 0.75, 0.0, 0.75, 0.0, 0.75, 0.25, 0.75, 0.25, 1.0, 0.25, 0.75, 0.25, 0.75, 0.25, 1.0])
me_plane_007.use_remesh_fix_poles = True
me_plane_007.use_remesh_preserve_attributes = False
me_plane_007.use_mirror_vertex_groups = False
me_plane_007.update()

# ---- objects
ob_volume_cube = bpy.data.objects.new('Volume Cube', me_cube_001)
ob_plane = bpy.data.objects.new('Plane', me_plane_002)
ob_single_building = bpy.data.objects.new('Single Building', me_plane)
ob_cap_building = bpy.data.objects.new('Cap Building', me_plane_008)
ob_double_long_building = bpy.data.objects.new('Double Long Building', me_plane_004)
ob_double_corner_building = bpy.data.objects.new('Double Corner Building', me_plane_005)
ob_triple_building = bpy.data.objects.new('Triple Building', me_plane_006)
ob_quadruple_building = bpy.data.objects.new('Quadruple Building', me_plane_007)

# ---- transforms, parenting, visibility, modifiers, constraints
ob_volume_cube.location = (0.0, 0.0, 0.0)
ob_volume_cube.display_type = 'WIRE'
ob_volume_cube.lineart.crease_threshold = 0.0
ob_plane.location = (0.0, 0.0, 0.0)
ob_plane.scale = (0.5, 0.5, 0.5)
ob_plane.lineart.crease_threshold = 0.0
ob_single_building.location = (0.0, 0.0, 0.0)
ob_single_building.lineart.crease_threshold = 0.0
ob_cap_building.location = (0.0, 0.0, 0.0)
ob_cap_building.lineart.crease_threshold = 0.0
ob_double_long_building.location = (0.0, 0.0, 0.0)
ob_double_long_building.lineart.crease_threshold = 0.0
ob_double_corner_building.location = (0.0, 0.0, 0.0)
ob_double_corner_building.lineart.crease_threshold = 0.0
ob_triple_building.location = (0.0, 0.0, 0.0)
ob_triple_building.lineart.crease_threshold = 0.0
ob_quadruple_building.location = (0.0, 0.0, 0.0)
ob_quadruple_building.lineart.crease_threshold = 0.0

# ---- collection membership
col_base.objects.link(ob_volume_cube)
col_base.objects.link(ob_plane)
col_single.objects.link(ob_single_building)
col_cap.objects.link(ob_cap_building)
col_double_long.objects.link(ob_double_long_building)
col_double_corner.objects.link(ob_double_corner_building)
col_triple.objects.link(ob_triple_building)
col_quadruple.objects.link(ob_quadruple_building)

# ---- scene / render settings (as saved in the file)
scene.frame_start = 1; scene.frame_end = 250; scene.frame_set(1)
scene.render.engine = 'BLENDER_EEVEE_NEXT'
scene.cycles.use_denoising = False
scene.cycles.samples = 128
scene.cycles.sampling_pattern = 'TABULATED_SOBOL'
scene.cycles.use_adaptive_sampling = False
scene.cycles.use_light_tree = False
scene.view_settings.view_transform = 'Filmic'
bpy.context.view_layer.update()

# ---- added for rendering (the .blend has no active camera and no usable light): camera, sun
cam_auto = bpy.data.cameras.new('AutoCamera')
cam_auto.lens = 50.0
cam_auto.sensor_width = 36.0
cam_auto.clip_end = 1000.0
ob_auto_camera = bpy.data.objects.new('AutoCamera', cam_auto)
scene.collection.objects.link(ob_auto_camera)
ob_auto_camera.location = (1.60254, -1.92304, 1.78203)
ob_auto_camera.rotation_euler = (1.09748, -7.21219e-08, 0.694738)
scene.camera = ob_auto_camera
light_auto_sun = bpy.data.lights.new('AutoSun', 'SUN')
light_auto_sun.energy = 3.0
light_auto_sun.angle = 0.0523599
ob_auto_sun = bpy.data.objects.new('AutoSun', light_auto_sun)
scene.collection.objects.link(ob_auto_sun)
ob_auto_sun.rotation_euler = (0.872665, 0.174533, 0.523599)
bpy.context.view_layer.update()
